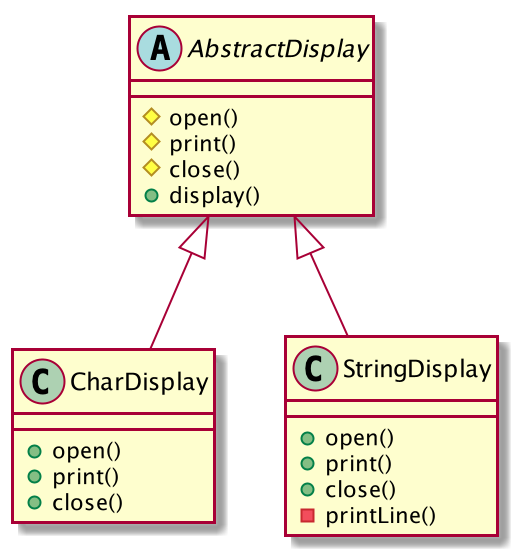

The diagram above was rendered by PlantUML. Its source (embedded in the PNG):
@startuml

abstract class AbstractDisplay {
    #open()
    #print()
    #close()
    +display()
}
class CharDisplay {
    +open()
    +print()
    +close()
}
class StringDisplay {
    +open()
    +print()
    +close()
    -printLine()
}

AbstractDisplay <|--CharDisplay
AbstractDisplay <|--StringDisplay

@enduml